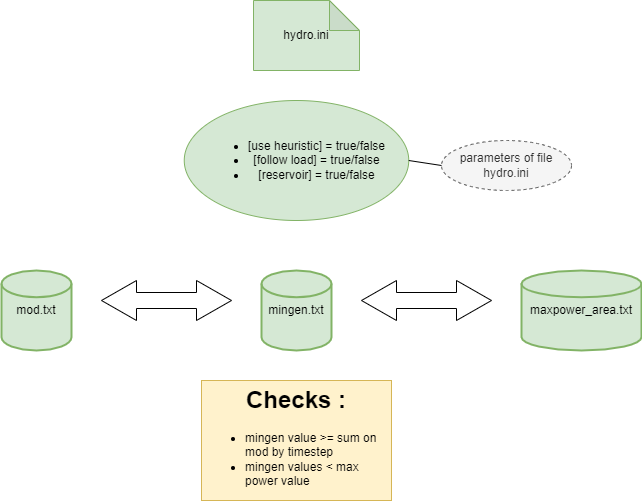

The diagram above was exported from draw.io. Its source (the exported page's mxGraphModel, read from the mxfile embedded in the PNG):
<mxGraphModel dx="1434" dy="796" grid="1" gridSize="10" guides="1" tooltips="1" connect="1" arrows="1" fold="1" page="1" pageScale="1" pageWidth="827" pageHeight="1169" math="0" shadow="0">
  <root>
    <mxCell id="0" />
    <mxCell id="1" parent="0" />
    <mxCell id="QiygWr2H7aYN9I-I4eUG-1" value="mingen.txt" style="strokeWidth=2;html=1;shape=mxgraph.flowchart.database;whiteSpace=wrap;fillColor=#d5e8d4;strokeColor=#82b366;" vertex="1" parent="1">
      <mxGeometry x="320" y="330" width="70" height="80" as="geometry" />
    </mxCell>
    <mxCell id="QiygWr2H7aYN9I-I4eUG-3" value="mod.txt" style="strokeWidth=2;html=1;shape=mxgraph.flowchart.database;whiteSpace=wrap;fillColor=#d5e8d4;strokeColor=#82b366;" vertex="1" parent="1">
      <mxGeometry x="60" y="330" width="70" height="80" as="geometry" />
    </mxCell>
    <mxCell id="QiygWr2H7aYN9I-I4eUG-4" value="maxpower_area.txt" style="strokeWidth=2;html=1;shape=mxgraph.flowchart.database;whiteSpace=wrap;fillColor=#d5e8d4;strokeColor=#82b366;" vertex="1" parent="1">
      <mxGeometry x="580" y="330" width="120" height="80" as="geometry" />
    </mxCell>
    <mxCell id="QiygWr2H7aYN9I-I4eUG-7" value="" style="html=1;shadow=0;dashed=0;align=center;verticalAlign=middle;shape=mxgraph.arrows2.twoWayArrow;dy=0.6;dx=35;" vertex="1" parent="1">
      <mxGeometry x="160" y="340" width="130" height="40" as="geometry" />
    </mxCell>
    <mxCell id="QiygWr2H7aYN9I-I4eUG-8" value="" style="html=1;shadow=0;dashed=0;align=center;verticalAlign=middle;shape=mxgraph.arrows2.twoWayArrow;dy=0.6;dx=35;" vertex="1" parent="1">
      <mxGeometry x="420" y="340" width="130" height="40" as="geometry" />
    </mxCell>
    <mxCell id="QiygWr2H7aYN9I-I4eUG-9" value="hydro.ini" style="shape=note;whiteSpace=wrap;html=1;backgroundOutline=1;darkOpacity=0.05;fillColor=#d5e8d4;strokeColor=#82b366;" vertex="1" parent="1">
      <mxGeometry x="312" y="60" width="106" height="70" as="geometry" />
    </mxCell>
    <mxCell id="QiygWr2H7aYN9I-I4eUG-10" value="&lt;ul&gt;&lt;li&gt;&lt;span style=&quot;background-color: initial;&quot;&gt;[use heuristic] = true/false&lt;/span&gt;&lt;/li&gt;&lt;li&gt;&lt;span style=&quot;background-color: initial;&quot;&gt;[follow load] =&amp;nbsp;&lt;/span&gt;true/false&lt;/li&gt;&lt;li&gt;&lt;span style=&quot;background-color: initial;&quot;&gt;[reservoir] =&amp;nbsp;&lt;/span&gt;true/false&lt;/li&gt;&lt;/ul&gt;" style="ellipse;whiteSpace=wrap;html=1;fillColor=#d5e8d4;strokeColor=#82b366;" vertex="1" parent="1">
      <mxGeometry x="242.75" y="160" width="224.5" height="120" as="geometry" />
    </mxCell>
    <mxCell id="QiygWr2H7aYN9I-I4eUG-13" value="parameters of file hydro.ini" style="ellipse;whiteSpace=wrap;html=1;align=center;dashed=1;fillColor=#f5f5f5;fontColor=#333333;strokeColor=#666666;" vertex="1" parent="1">
      <mxGeometry x="500" y="200" width="130" height="50" as="geometry" />
    </mxCell>
    <mxCell id="QiygWr2H7aYN9I-I4eUG-15" value="" style="endArrow=none;html=1;rounded=0;entryX=0;entryY=0.5;entryDx=0;entryDy=0;exitX=1;exitY=0.5;exitDx=0;exitDy=0;" edge="1" parent="1" source="QiygWr2H7aYN9I-I4eUG-10" target="QiygWr2H7aYN9I-I4eUG-13">
      <mxGeometry width="50" height="50" relative="1" as="geometry">
        <mxPoint x="390" y="290" as="sourcePoint" />
        <mxPoint x="440" y="240" as="targetPoint" />
      </mxGeometry>
    </mxCell>
    <mxCell id="QiygWr2H7aYN9I-I4eUG-16" value="&lt;h1&gt;Checks :&lt;/h1&gt;&lt;div style=&quot;&quot;&gt;&lt;ul&gt;&lt;li style=&quot;text-align: left;&quot;&gt;mingen value &amp;gt;= sum on mod by timestep&lt;/li&gt;&lt;li style=&quot;text-align: left;&quot;&gt;mingen values &amp;lt; max power value&lt;/li&gt;&lt;/ul&gt;&lt;/div&gt;" style="text;html=1;strokeColor=#d6b656;fillColor=#fff2cc;spacing=5;spacingTop=-20;whiteSpace=wrap;overflow=hidden;rounded=0;align=center;" vertex="1" parent="1">
      <mxGeometry x="260" y="440" width="190" height="120" as="geometry" />
    </mxCell>
  </root>
</mxGraphModel>